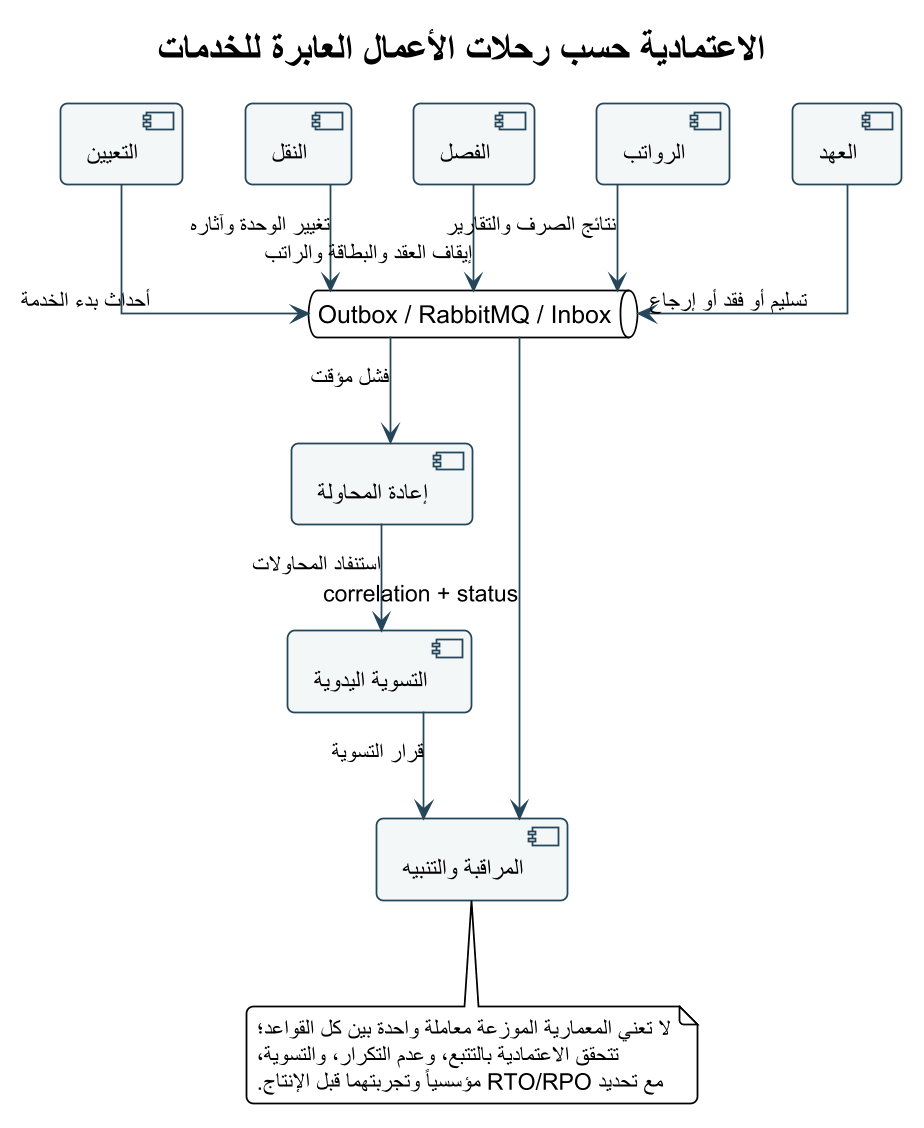

The diagram above was rendered by PlantUML. Its source (embedded in the PNG):
@startuml
!theme plain
skinparam backgroundColor #FFFFFF
skinparam defaultFontName Arial
skinparam shadowing false
skinparam roundcorner 8
skinparam linetype ortho
skinparam dpi 170
skinparam ArrowColor #24465A
skinparam ActorBorderColor #0F6B73
skinparam ActorBackgroundColor #E6F3F3
skinparam UsecaseBorderColor #0F6B73
skinparam UsecaseBackgroundColor #F4FAFA
skinparam RectangleBorderColor #24465A
skinparam RectangleBackgroundColor #F8FBFC
skinparam ComponentBorderColor #24465A
skinparam ComponentBackgroundColor #F4F7F8
skinparam ClassBorderColor #24465A
skinparam ClassBackgroundColor #F8FBFC
skinparam SequenceLifeLineBorderColor #78909C
skinparam SequenceParticipantBorderColor #24465A
skinparam SequenceParticipantBackgroundColor #F4F7F8

title الاعتمادية حسب رحلات الأعمال العابرة للخدمات
component "التعيين" as Hire
component "النقل" as Move
component "الفصل" as Separation
component "الرواتب" as Pay
component "العهد" as Assets
queue "Outbox / RabbitMQ / Inbox" as Flow
component "إعادة المحاولة" as Retry
component "التسوية اليدوية" as Reconcile
component "المراقبة والتنبيه" as Observe
Hire --> Flow : أحداث بدء الخدمة
Move --> Flow : تغيير الوحدة وآثاره
Separation --> Flow : إيقاف العقد والبطاقة والراتب
Pay --> Flow : نتائج الصرف والتقارير
Assets --> Flow : تسليم أو فقد أو إرجاع
Flow --> Retry : فشل مؤقت
Retry --> Reconcile : استنفاد المحاولات
Flow --> Observe : correlation + status
Reconcile --> Observe : قرار التسوية
note bottom
لا تعني المعمارية الموزعة معاملة واحدة بين كل القواعد؛
تتحقق الاعتمادية بالتتبع، وعدم التكرار، والتسوية،
مع تحديد RTO/RPO مؤسسياً وتجربتهما قبل الإنتاج.
end note
@enduml